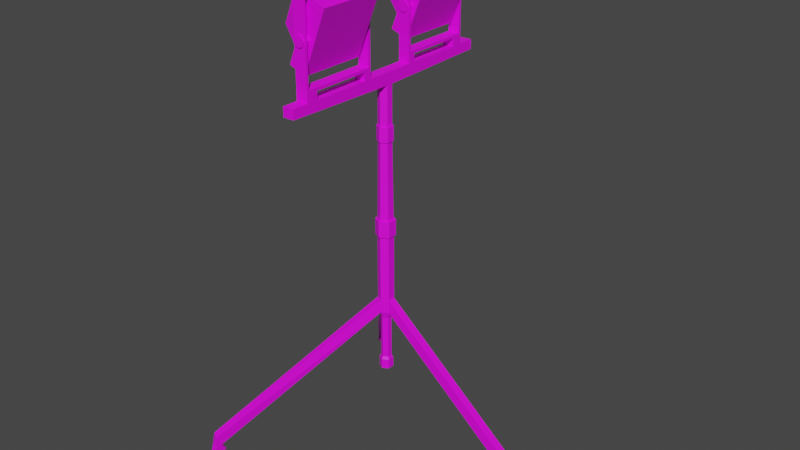 # Source: baustellenlicht_1.blend  (saved by Blender 3.2.14; exported with 4.5.12 LTS)
import bpy
from mathutils import Matrix  # noqa: F401  (used for matrix-valued properties, if any)

bpy.ops.wm.read_factory_settings(use_empty=True)
scene = bpy.context.scene
scene.name = 'Scene'

# ---- collections
col_collection = bpy.data.collections.new('Collection'); scene.collection.children.link(col_collection)

# ---- images (referenced by path relative to the original .blend; pixels are not part of the script)
import os
ASSET_DIR = os.environ.get("B2B_ASSET_DIR", "")  # directory of the original .blend (textures are referenced by path, not embedded)
HERE = os.path.dirname(os.path.abspath(__file__))  # packed textures are extracted next to this script under _unpacked/

def load_image(name, relpath, width, height, colorspace="sRGB"):
    """Load a texture the original file referenced (path relative to the .blend, or extracted next to this script)."""
    p = next((c for c in (os.path.join(HERE, relpath), os.path.join(ASSET_DIR, relpath)) if relpath and os.path.exists(c)), "")
    if p:
        img = bpy.data.images.load(p, check_existing=True)
        img.name = name
    else:  # same state as the original file: an image datablock whose file is absent (Cycles renders it pink)
        img = bpy.data.images.new(name, width, height)
        img.source = "FILE"
        img.filepath = "//" + (relpath or name)
    img.colorspace_settings.name = colorspace
    return img
img_new_color_atlas_psd = load_image('new_color_atlas.psd', 'new_color_atlas.psd', 1024, 1024, 'sRGB')

# ---- materials (node trees are filled in below, after node groups)
mat_material_002 = bpy.data.materials.new('Material.002')
mat_material_002.use_transparent_shadow = False
mat_material_001 = bpy.data.materials.new('Material.001')
mat_material_001.use_transparent_shadow = False
mat_material_003 = bpy.data.materials.new('Material.003')
mat_material_003.use_transparent_shadow = False

# ---- material node trees
mat_material_002.use_nodes = True; mat_material_002.node_tree.nodes.clear()
_N = mat_material_002.node_tree.nodes; _L = mat_material_002.node_tree.links
n0 = _N.new('ShaderNodeBsdfPrincipled'); n0.name = 'Principled BSDF'; n0.location = (10, 300)
n0.distribution = 'GGX'
n0.subsurface_method = 'RANDOM_WALK_SKIN'
n0.inputs[3].default_value = 1.45
n0.inputs[27].default_value = (0.0, 0.0, 0.0, 1.0)
n0.inputs[28].default_value = 1.0
n1 = _N.new('ShaderNodeOutputMaterial'); n1.name = 'Material Output'; n1.location = (300, 300)
n2 = _N.new('ShaderNodeTexImage'); n2.name = 'Image Texture'; n2.location = (-301, 126)
n2.image = img_new_color_atlas_psd
_L.new(n0.outputs[0], n1.inputs[0])
_L.new(n2.outputs[0], n0.inputs[0])
n1.is_active_output = True
mat_material_001.use_nodes = True; mat_material_001.node_tree.nodes.clear()
_N = mat_material_001.node_tree.nodes; _L = mat_material_001.node_tree.links
n0 = _N.new('ShaderNodeOutputMaterial'); n0.name = 'Material Output'; n0.location = (300, 300)
n1 = _N.new('ShaderNodeTexImage'); n1.name = 'Image Texture'; n1.location = (-383, 186)
n1.image = img_new_color_atlas_psd
n2 = _N.new('ShaderNodeBsdfPrincipled'); n2.name = 'Principled BSDF'; n2.location = (10, 300)
n2.distribution = 'GGX'
n2.subsurface_method = 'RANDOM_WALK_SKIN'
n2.inputs[3].default_value = 1.45
n2.inputs[27].default_value = (0.0, 0.0, 0.0, 1.0)
n2.inputs[28].default_value = 1.0
_L.new(n2.outputs[0], n0.inputs[0])
_L.new(n1.outputs[0], n2.inputs[0])
n0.is_active_output = True
mat_material_003.use_nodes = True; mat_material_003.node_tree.nodes.clear()
_N = mat_material_003.node_tree.nodes; _L = mat_material_003.node_tree.links
n0 = _N.new('ShaderNodeBsdfPrincipled'); n0.name = 'Principled BSDF'; n0.location = (10, 300)
n0.distribution = 'GGX'
n0.subsurface_method = 'RANDOM_WALK_SKIN'
n0.inputs[3].default_value = 1.45
n0.inputs[27].default_value = (0.0, 0.0, 0.0, 1.0)
n0.inputs[28].default_value = 1.0
n1 = _N.new('ShaderNodeOutputMaterial'); n1.name = 'Material Output'; n1.location = (300, 300)
n2 = _N.new('ShaderNodeTexImage'); n2.name = 'Image Texture'; n2.location = (-328, 113)
n2.image = img_new_color_atlas_psd
_L.new(n0.outputs[0], n1.inputs[0])
_L.new(n2.outputs[0], n0.inputs[0])
n1.is_active_output = True

# ---- world
world_world = bpy.data.worlds.new('World'); scene.world = world_world
world_world.use_nodes = True; world_world.node_tree.nodes.clear()
_N = world_world.node_tree.nodes; _L = world_world.node_tree.links
n0 = _N.new('ShaderNodeOutputWorld'); n0.name = 'World Output'; n0.location = (300, 300)
n1 = _N.new('ShaderNodeBackground'); n1.name = 'Background'; n1.location = (10, 300)
n1.inputs[0].default_value = (0.05088, 0.05088, 0.05088, 1.0)
_L.new(n1.outputs[0], n0.inputs[0])
n0.is_active_output = True
world_world.color = (0.05088, 0.05088, 0.05088)
world_world.use_sun_shadow = False
world_world.sun_shadow_jitter_overblur = 0.0

# ---- meshes
me_cylinder = bpy.data.meshes.new('Cylinder')
me_cylinder.from_pydata([(0.0, 0.2, -1.5), (0.0, 0.2, 1.5), (0.1732, 0.1, -1.5), (0.1732, 0.1, 1.5), (0.1732, -0.1, -1.5), (0.1732, -0.1, 1.5), (-1.748e-08, -0.2, -1.5), (-1.748e-08, -0.2, 1.5), (-0.1732, -0.1, -1.5), (-0.1732, -0.1, 1.5), (-0.1732, 0.1, -1.5), (-0.1732, 0.1, 1.5), (4.138, 0.1, -28.12), (3.918, 0.1, -29.72), (3.918, -0.1, -29.72), (4.138, -0.1, -28.12), (4.167, 0.1086, -32.22), (3.877, 0.09105, -32.31), (3.89, -0.1086, -32.31), (4.179, -0.09105, -32.22), (-2.682, 3.071, -30.32), (-2.84, 3.199, -28.36), (-2.822, 2.971, -30.69), (-2.98, 3.099, -28.73), (-2.669, 3.019, -32.67), (-2.852, 3.258, -32.65), (-2.81, 2.912, -32.68), (-2.993, 3.151, -32.66), (-2.505, -3.432, -30.87), (-2.523, -3.576, -28.4), (-2.665, -3.345, -30.58), (-2.684, -3.489, -28.1), (-2.496, -3.306, -32.61), (-2.507, -3.622, -32.53), (-2.681, -3.299, -32.51), (-2.692, -3.615, -32.42), (-3.359e-09, 0.1324, -3.11), (0.1146, 0.06619, -3.11), (0.1146, -0.06619, -3.11), (-1.493e-08, -0.1324, -3.11), (-0.1146, -0.06619, -3.11), (-0.1146, 0.06619, -3.11), (-3.359e-09, 0.1324, -13.09), (0.1146, 0.06619, -13.09), (0.1146, -0.06619, -13.09), (-1.493e-08, -0.1324, -13.09), (-0.1146, -0.06619, -13.09), (-0.1146, 0.06619, -13.09), (-4.391e-09, 0.1731, -13.72), (0.1499, 0.08653, -13.72), (0.1499, -0.08653, -13.72), (-1.952e-08, -0.1731, -13.72), (-0.1499, -0.08653, -13.72), (-0.1499, 0.08653, -13.72), (-4.391e-09, 0.1731, -15.94), (0.1499, 0.08653, -15.94), (0.1499, -0.08653, -15.94), (-1.952e-08, -0.1731, -15.94), (-0.1499, -0.08653, -15.94), (-0.1499, 0.08653, -15.94), (0.0, 0.2, 16.76), (0.1732, 0.1, 16.76), (0.1732, -0.1, 16.76), (-1.748e-08, -0.2, 16.76), (-0.1732, -0.1, 16.76), (-0.1732, 0.1, 16.76), (8.575e-10, 0.2477, 16.76), (0.2145, 0.1238, 16.76), (0.2145, -0.1238, 16.76), (-2.08e-08, -0.2477, 16.76), (-0.2145, -0.1238, 16.76), (-0.2145, 0.1238, 16.76), (8.575e-10, 0.2477, 20.39), (0.2145, 0.1238, 20.39), (0.2145, -0.1238, 20.39), (-2.08e-08, -0.2477, 20.39), (-0.2145, -0.1238, 20.39), (-0.2145, 0.1238, 20.39), (6.684e-10, 0.1931, 20.39), (0.1672, 0.09654, 20.39), (0.1672, -0.09654, 20.39), (-1.621e-08, -0.1931, 20.39), (-0.1672, -0.09654, 20.39), (-0.1672, 0.09654, 20.39), (1.105e-09, 0.1655, 37.92), (0.1434, 0.08277, 37.92), (0.1434, -0.08277, 37.92), (-1.337e-08, -0.1655, 37.92), (-0.1434, -0.08277, 37.92), (-0.1434, 0.08277, 37.92), (2.387e-09, 0.1992, 37.92), (0.1725, 0.09962, 37.92), (0.1725, -0.09962, 37.92), (-1.503e-08, -0.1992, 37.92), (-0.1725, -0.09962, 37.92), (-0.1725, 0.09962, 37.92), (2.387e-09, 0.1992, 41.22), (0.1725, 0.09962, 41.22), (0.1725, -0.09962, 41.22), (-1.503e-08, -0.1992, 41.22), (-0.1725, -0.09962, 41.22), (-0.1725, 0.09962, 41.22), (8.149e-10, 0.1665, 41.22), (0.1442, 0.08327, 41.22), (0.1442, -0.08327, 41.22), (-1.374e-08, -0.1665, 41.22), (-0.1442, -0.08327, 41.22), (-0.1442, 0.08327, 41.22), (8.149e-10, 0.1665, 49.94), (0.1442, 0.08327, 49.94), (0.1442, -0.08327, 49.94), (-1.374e-08, -0.1665, 49.94), (-0.1442, -0.08327, 49.94), (-0.1442, 0.08327, 49.94), (0.0002783, 2.998, 50.53), (0.1445, 2.993, 50.53), (0.1445, -2.995, 50.53), (0.0002783, -3.0, 50.53), (-0.144, -2.995, 50.53), (-0.144, 2.993, 50.53), (0.0002783, 2.998, 52.59), (0.1445, 2.993, 52.59), (0.1445, -2.995, 52.59), (0.0002783, -3.0, 52.59), (-0.144, -2.995, 52.59), (-0.144, 2.993, 52.59), (0.1445, 2.556, 52.59), (-0.144, 2.544, 52.59), (-0.144, 2.27, 52.59), (0.1445, 2.28, 52.59), (-0.144, -2.288, 52.59), (-0.144, -2.597, 52.59), (0.1445, -2.584, 52.59), (0.1445, -2.288, 52.59), (0.1445, 0.8547, 52.59), (-0.144, 0.8547, 52.59), (0.1445, 0.6653, 52.59), (-0.144, 0.6708, 52.59), (0.1445, -0.8161, 52.59), (-0.144, -0.8161, 52.59), (0.1445, -0.6275, 52.59), (-0.144, -0.6183, 52.59), (0.1445, 2.28, 54.33), (0.1445, 2.556, 54.33), (-0.144, 2.544, 54.33), (-0.144, 2.27, 54.33), (-0.144, -2.288, 54.33), (-0.144, -2.597, 54.33), (0.1445, -2.584, 54.33), (0.1445, -2.288, 54.33), (0.1445, 0.6653, 54.33), (0.1445, 0.8547, 54.33), (-0.144, 0.8547, 54.33), (-0.144, 0.6708, 54.33), (-0.144, -0.6183, 54.33), (-0.144, -0.8161, 54.33), (0.1445, -0.8161, 54.33), (0.1445, -0.6275, 54.33), (0.1445, 2.496, 54.99), (0.1445, 2.556, 54.99), (-0.144, 2.544, 54.99), (-0.144, 2.481, 54.99), (-0.144, -2.525, 54.99), (-0.144, -2.592, 54.99), (0.1445, -2.583, 54.99), (0.1445, -2.525, 54.99), (0.1445, 0.6653, 54.99), (0.1445, 0.7261, 54.99), (-0.144, 0.7261, 54.99), (-0.144, 0.6708, 54.99), (-0.144, -0.6183, 54.99), (-0.144, -0.6908, 54.99), (0.1445, -0.6908, 54.99), (0.1445, -0.6275, 54.99), (0.1445, 2.496, 74.11), (0.1445, 2.556, 74.11), (-0.144, 2.544, 74.11), (-0.144, 2.481, 74.11), (-0.144, -2.525, 74.11), (-0.144, -2.592, 74.11), (0.1445, -2.583, 74.11), (0.1445, -2.525, 74.11), (0.1445, 0.6653, 74.11), (0.1445, 0.7261, 74.11), (-0.144, 0.7261, 74.11), (-0.144, 0.6708, 74.11), (-0.144, -0.6183, 74.11), (-0.144, -0.6908, 74.11), (0.1445, -0.6908, 74.11), (0.1445, -0.6275, 74.11), (0.1445, 2.497, 74.37), (0.1445, 2.558, 75.1), (-0.144, 2.549, 75.03), (-0.144, 2.487, 74.28), (-0.144, -2.523, 74.22), (-0.144, -2.596, 75.13), (0.1445, -2.59, 75.07), (0.1445, -2.523, 74.22), (0.1445, 0.6643, 75.09), (0.1445, 0.7234, 74.32), (-0.144, 0.7234, 74.32), (-0.144, 0.668, 75.04), (-0.144, -0.6192, 75.1), (-0.144, -0.6897, 74.27), (0.1445, -0.6897, 74.27), (0.1445, -0.6251, 75.0)], [], [(0, 1, 3, 2), (3, 5, 15, 12), (4, 5, 7, 6), (9, 8, 30, 31), (1, 11, 65, 60), (8, 9, 11, 10), (1, 0, 20, 21), (2, 4, 38, 37), (12, 15, 19, 16), (2, 3, 12, 13), (5, 4, 14, 15), (4, 2, 13, 14), (17, 16, 19, 18), (13, 12, 16, 17), (15, 14, 18, 19), (14, 13, 17, 18), (20, 22, 26, 24), (0, 10, 22, 20), (11, 1, 21, 23), (10, 11, 23, 22), (26, 27, 25, 24), (21, 20, 24, 25), (23, 21, 25, 27), (22, 23, 27, 26), (29, 31, 35, 33), (8, 6, 28, 30), (7, 9, 31, 29), (6, 7, 29, 28), (32, 33, 35, 34), (28, 29, 33, 32), (31, 30, 34, 35), (30, 28, 32, 34), (40, 41, 47, 46), (8, 10, 41, 40), (0, 2, 37, 36), (4, 6, 39, 38), (10, 0, 36, 41), (6, 8, 40, 39), (47, 42, 48, 53), (38, 39, 45, 44), (36, 37, 43, 42), (41, 36, 42, 47), (39, 40, 46, 45), (37, 38, 44, 43), (52, 53, 59, 58), (45, 46, 52, 51), (43, 44, 50, 49), (46, 47, 53, 52), (44, 45, 51, 50), (42, 43, 49, 48), (54, 55, 56, 57, 58, 59), (50, 51, 57, 56), (48, 49, 55, 54), (53, 48, 54, 59), (51, 52, 58, 57), (49, 50, 56, 55), (65, 64, 70, 71), (9, 7, 63, 64), (5, 3, 61, 62), (11, 9, 64, 65), (3, 1, 60, 61), (7, 5, 62, 63), (66, 71, 77, 72), (63, 62, 68, 69), (61, 60, 66, 67), (60, 65, 71, 66), (64, 63, 69, 70), (62, 61, 67, 68), (77, 76, 82, 83), (70, 69, 75, 76), (68, 67, 73, 74), (71, 70, 76, 77), (69, 68, 74, 75), (67, 66, 72, 73), (78, 83, 89, 84), (75, 74, 80, 81), (73, 72, 78, 79), (72, 77, 83, 78), (76, 75, 81, 82), (74, 73, 79, 80), (89, 88, 94, 95), (82, 81, 87, 88), (80, 79, 85, 86), (83, 82, 88, 89), (81, 80, 86, 87), (79, 78, 84, 85), (90, 95, 101, 96), (87, 86, 92, 93), (85, 84, 90, 91), (84, 89, 95, 90), (88, 87, 93, 94), (86, 85, 91, 92), (101, 100, 106, 107), (94, 93, 99, 100), (92, 91, 97, 98), (95, 94, 100, 101), (93, 92, 98, 99), (91, 90, 96, 97), (102, 107, 113, 108), (99, 98, 104, 105), (97, 96, 102, 103), (96, 101, 107, 102), (100, 99, 105, 106), (98, 97, 103, 104), (109, 108, 114, 115), (106, 105, 111, 112), (104, 103, 109, 110), (107, 106, 112, 113), (105, 104, 110, 111), (103, 102, 108, 109), (117, 116, 122, 123), (108, 113, 119, 114), (112, 111, 117, 118), (110, 109, 115, 116), (113, 112, 118, 119), (111, 110, 116, 117), (121, 120, 125, 127, 126), (115, 114, 120, 121), (114, 119, 125, 120), (118, 117, 123, 124), (116, 115, 121, 126, 129, 134, 136, 140, 138, 133, 132, 122), (119, 118, 124, 131, 130, 139, 141, 137, 135, 128, 127, 125), (126, 127, 144, 143), (129, 128, 135, 134), (132, 133, 149, 148), (132, 131, 124, 123, 122), (135, 137, 153, 152), (136, 137, 141, 140), (138, 139, 130, 133), (140, 141, 154, 157), (142, 151, 167, 158), (152, 153, 169, 168), (152, 145, 161, 168), (144, 145, 161, 160), (137, 136, 150, 153), (131, 132, 148, 147), (127, 128, 145, 144), (133, 130, 146, 149), (141, 139, 155, 154), (136, 134, 151, 150), (128, 129, 142, 145), (139, 138, 156, 155), (138, 140, 157, 156), (134, 135, 152, 151), (130, 131, 147, 146), (129, 126, 143, 142), (143, 144, 160, 159), (150, 151, 167, 166), (160, 161, 177, 176), (167, 168, 184, 183), (159, 160, 176, 175), (166, 167, 183, 182), (158, 167, 168, 161), (172, 165, 162, 171), (153, 150, 166, 169), (146, 147, 163, 162), (146, 155, 171, 162), (154, 155, 171, 170), (148, 149, 165, 164), (156, 149, 165, 172), (147, 148, 164, 163), (156, 157, 173, 172), (142, 143, 159, 158), (157, 154, 170, 173), (177, 174, 190, 193), (184, 185, 201, 200), (176, 177, 193, 192), (183, 184, 200, 199), (168, 169, 185, 184), (161, 158, 174, 177), (169, 166, 182, 185), (162, 163, 179, 178), (170, 171, 187, 186), (164, 165, 181, 180), (171, 172, 188, 187), (163, 164, 180, 179), (172, 173, 189, 188), (165, 162, 178, 181), (158, 159, 175, 174), (173, 170, 186, 189), (191, 192, 193, 190), (197, 194, 195, 196), (199, 200, 201, 198), (205, 202, 203, 204), (185, 182, 198, 201), (178, 179, 195, 194), (186, 187, 203, 202), (180, 181, 197, 196), (187, 188, 204, 203), (179, 180, 196, 195), (188, 189, 205, 204), (181, 178, 194, 197), (174, 175, 191, 190), (189, 186, 202, 205), (182, 183, 199, 198), (175, 176, 192, 191), (196, 197, 204, 205), (194, 203, 204, 197), (203, 194, 195, 202), (196, 205, 202, 195), (191, 198, 199, 190), (193, 192, 201, 200), (193, 200, 199, 190), (198, 191, 192, 201)])
_uv = me_cylinder.uv_layers.new(name='UVMap')
_uv.uv.foreach_set('vector', [0.6137, 0.0646, 0.6137, 0.113, 0.5976, 0.113, 0.5976, 0.0646, 0.5562, 0.4275, 0.5562, 0.4043, 0.5562, 0.4043, 0.5562, 0.4275, 0.5815, 0.0646, 0.5815, 0.113, 0.5653, 0.113, 0.5653, 0.0646, 0.5442, 0.4884, 0.5442, 0.4401, 0.5442, 0.4401, 0.5442, 0.4884, 0.5361, 0.4391, 0.516, 0.4275, 0.516, 0.4275, 0.5361, 0.4391, 0.5492, 0.0646, 0.5492, 0.113, 0.5331, 0.113, 0.5331, 0.0646, 0.6087, 0.4884, 0.6087, 0.4401, 0.6087, 0.4401, 0.6087, 0.4884, 0.6096, 0.05202, 0.6096, 0.0288, 0.6096, 0.0288, 0.6096, 0.05202, 0.5613, 0.05202, 0.5613, 0.0288, 0.5613, 0.0288, 0.5613, 0.05202, 0.5925, 0.4401, 0.5925, 0.4884, 0.5925, 0.4884, 0.5925, 0.4401, 0.5764, 0.4884, 0.5764, 0.4401, 0.5764, 0.4401, 0.5764, 0.4884, 0.6046, 0.4043, 0.6046, 0.4275, 0.6046, 0.4275, 0.6046, 0.4043, 0.5976, 0.0646, 0.5976, 0.113, 0.5815, 0.113, 0.5815, 0.0646, 0.5976, 0.0646, 0.5976, 0.113, 0.5976, 0.113, 0.5976, 0.0646, 0.5815, 0.113, 0.5815, 0.0646, 0.5815, 0.0646, 0.5815, 0.113, 0.6096, 0.0288, 0.6096, 0.05202, 0.6096, 0.05202, 0.6096, 0.0288, 0.5895, 0.06363, 0.5694, 0.05202, 0.5694, 0.05202, 0.5895, 0.06363, 0.5845, 0.4391, 0.5644, 0.4275, 0.5644, 0.4275, 0.5845, 0.4391, 0.516, 0.4275, 0.5361, 0.4391, 0.5361, 0.4391, 0.516, 0.4275, 0.528, 0.4401, 0.528, 0.4884, 0.528, 0.4884, 0.528, 0.4401, 0.5331, 0.0646, 0.5331, 0.113, 0.517, 0.113, 0.517, 0.0646, 0.6137, 0.113, 0.6137, 0.0646, 0.6137, 0.0646, 0.6137, 0.113, 0.521, 0.05202, 0.5411, 0.06363, 0.5411, 0.06363, 0.521, 0.05202, 0.5331, 0.0646, 0.5331, 0.113, 0.5331, 0.113, 0.5331, 0.0646, 0.5411, 0.01719, 0.521, 0.0288, 0.521, 0.0288, 0.5411, 0.01719, 0.5644, 0.4043, 0.5845, 0.3926, 0.5845, 0.3926, 0.5644, 0.4043, 0.5361, 0.3926, 0.516, 0.4043, 0.516, 0.4043, 0.5361, 0.3926, 0.5603, 0.4401, 0.5603, 0.4884, 0.5603, 0.4884, 0.5603, 0.4401, 0.5653, 0.0646, 0.5653, 0.113, 0.5492, 0.113, 0.5492, 0.0646, 0.5653, 0.0646, 0.5653, 0.113, 0.5653, 0.113, 0.5653, 0.0646, 0.5492, 0.113, 0.5492, 0.0646, 0.5492, 0.0646, 0.5492, 0.113, 0.5694, 0.0288, 0.5895, 0.01719, 0.5895, 0.01719, 0.5694, 0.0288, 0.5442, 0.4401, 0.528, 0.4401, 0.528, 0.4401, 0.5442, 0.4401, 0.5492, 0.0646, 0.5331, 0.0646, 0.5331, 0.0646, 0.5492, 0.0646, 0.6137, 0.0646, 0.5976, 0.0646, 0.5976, 0.0646, 0.6137, 0.0646, 0.5815, 0.0646, 0.5653, 0.0646, 0.5653, 0.0646, 0.5815, 0.0646, 0.5694, 0.05202, 0.5895, 0.06363, 0.5895, 0.06363, 0.5694, 0.05202, 0.5895, 0.01719, 0.5694, 0.0288, 0.5694, 0.0288, 0.5895, 0.01719, 0.5694, 0.05202, 0.5895, 0.06363, 0.5895, 0.06363, 0.5694, 0.05202, 0.5764, 0.4401, 0.5603, 0.4401, 0.5603, 0.4401, 0.5764, 0.4401, 0.6087, 0.4401, 0.5925, 0.4401, 0.5925, 0.4401, 0.6087, 0.4401, 0.5644, 0.4275, 0.5845, 0.4391, 0.5845, 0.4391, 0.5644, 0.4275, 0.5845, 0.3926, 0.5644, 0.4043, 0.5644, 0.4043, 0.5845, 0.3926, 0.6046, 0.4275, 0.6046, 0.4043, 0.6046, 0.4043, 0.6046, 0.4275, 0.5492, 0.0646, 0.5331, 0.0646, 0.5331, 0.0646, 0.5492, 0.0646, 0.5895, 0.01719, 0.5694, 0.0288, 0.5694, 0.0288, 0.5895, 0.01719, 0.6096, 0.05202, 0.6096, 0.0288, 0.6096, 0.0288, 0.6096, 0.05202, 0.5492, 0.0646, 0.5331, 0.0646, 0.5331, 0.0646, 0.5492, 0.0646, 0.5815, 0.0646, 0.5653, 0.0646, 0.5653, 0.0646, 0.5815, 0.0646, 0.6137, 0.0646, 0.5976, 0.0646, 0.5976, 0.0646, 0.6137, 0.0646, 0.5845, 0.4391, 0.6046, 0.4275, 0.6046, 0.4043, 0.5845, 0.3926, 0.5644, 0.4043, 0.5644, 0.4275, 0.5815, 0.0646, 0.5653, 0.0646, 0.5653, 0.0646, 0.5815, 0.0646, 0.6137, 0.0646, 0.5976, 0.0646, 0.5976, 0.0646, 0.6137, 0.0646, 0.5694, 0.05202, 0.5895, 0.06363, 0.5895, 0.06363, 0.5694, 0.05202, 0.5895, 0.01719, 0.5694, 0.0288, 0.5694, 0.0288, 0.5895, 0.01719, 0.6096, 0.05202, 0.6096, 0.0288, 0.6096, 0.0288, 0.6096, 0.05202, 0.5331, 0.113, 0.5492, 0.113, 0.5492, 0.113, 0.5331, 0.113, 0.516, 0.4043, 0.5361, 0.3926, 0.5361, 0.3926, 0.516, 0.4043, 0.5562, 0.4043, 0.5562, 0.4275, 0.5562, 0.4275, 0.5562, 0.4043, 0.528, 0.4884, 0.5442, 0.4884, 0.5442, 0.4884, 0.528, 0.4884, 0.5925, 0.4884, 0.6087, 0.4884, 0.6087, 0.4884, 0.5925, 0.4884, 0.5603, 0.4884, 0.5764, 0.4884, 0.5764, 0.4884, 0.5603, 0.4884, 0.5411, 0.06363, 0.521, 0.05202, 0.521, 0.05202, 0.5411, 0.06363, 0.5653, 0.113, 0.5815, 0.113, 0.5815, 0.113, 0.5653, 0.113, 0.5976, 0.113, 0.6137, 0.113, 0.6137, 0.113, 0.5976, 0.113, 0.5411, 0.06363, 0.521, 0.05202, 0.521, 0.05202, 0.5411, 0.06363, 0.521, 0.0288, 0.5411, 0.01719, 0.5411, 0.01719, 0.521, 0.0288, 0.5613, 0.0288, 0.5613, 0.05202, 0.5613, 0.05202, 0.5613, 0.0288, 0.5331, 0.113, 0.5492, 0.113, 0.5492, 0.113, 0.5331, 0.113, 0.521, 0.0288, 0.5411, 0.01719, 0.5411, 0.01719, 0.521, 0.0288, 0.5613, 0.0288, 0.5613, 0.05202, 0.5613, 0.05202, 0.5613, 0.0288, 0.5331, 0.113, 0.5492, 0.113, 0.5492, 0.113, 0.5331, 0.113, 0.5653, 0.113, 0.5815, 0.113, 0.5815, 0.113, 0.5653, 0.113, 0.5976, 0.113, 0.6137, 0.113, 0.6137, 0.113, 0.5976, 0.113, 0.5361, 0.4391, 0.516, 0.4275, 0.516, 0.4275, 0.5361, 0.4391, 0.5653, 0.113, 0.5815, 0.113, 0.5815, 0.113, 0.5653, 0.113, 0.5976, 0.113, 0.6137, 0.113, 0.6137, 0.113, 0.5976, 0.113, 0.5411, 0.06363, 0.521, 0.05202, 0.521, 0.05202, 0.5411, 0.06363, 0.521, 0.0288, 0.5411, 0.01719, 0.5411, 0.01719, 0.521, 0.0288, 0.5613, 0.0288, 0.5613, 0.05202, 0.5613, 0.05202, 0.5613, 0.0288, 0.5331, 0.113, 0.5492, 0.113, 0.5492, 0.113, 0.5331, 0.113, 0.516, 0.4043, 0.5361, 0.3926, 0.5361, 0.3926, 0.516, 0.4043, 0.5562, 0.4043, 0.5562, 0.4275, 0.5562, 0.4275, 0.5562, 0.4043, 0.528, 0.4884, 0.5442, 0.4884, 0.5442, 0.4884, 0.528, 0.4884, 0.5603, 0.4884, 0.5764, 0.4884, 0.5764, 0.4884, 0.5603, 0.4884, 0.5925, 0.4884, 0.6087, 0.4884, 0.6087, 0.4884, 0.5925, 0.4884, 0.5411, 0.06363, 0.521, 0.05202, 0.521, 0.05202, 0.5411, 0.06363, 0.5653, 0.113, 0.5815, 0.113, 0.5815, 0.113, 0.5653, 0.113, 0.5976, 0.113, 0.6137, 0.113, 0.6137, 0.113, 0.5976, 0.113, 0.5411, 0.06363, 0.521, 0.05202, 0.521, 0.05202, 0.5411, 0.06363, 0.521, 0.0288, 0.5411, 0.01719, 0.5411, 0.01719, 0.521, 0.0288, 0.5613, 0.0288, 0.5613, 0.05202, 0.5613, 0.05202, 0.5613, 0.0288, 0.5331, 0.113, 0.5492, 0.113, 0.5492, 0.113, 0.5331, 0.113, 0.521, 0.0288, 0.5411, 0.01719, 0.5411, 0.01719, 0.521, 0.0288, 0.5613, 0.0288, 0.5613, 0.05202, 0.5613, 0.05202, 0.5613, 0.0288, 0.5331, 0.113, 0.5492, 0.113, 0.5492, 0.113, 0.5331, 0.113, 0.5653, 0.113, 0.5815, 0.113, 0.5815, 0.113, 0.5653, 0.113, 0.5976, 0.113, 0.6137, 0.113, 0.6137, 0.113, 0.5976, 0.113, 0.5361, 0.4391, 0.516, 0.4275, 0.516, 0.4275, 0.5361, 0.4391, 0.5653, 0.113, 0.5815, 0.113, 0.5815, 0.113, 0.5653, 0.113, 0.5976, 0.113, 0.6137, 0.113, 0.6137, 0.113, 0.5976, 0.113, 0.5411, 0.06363, 0.521, 0.05202, 0.521, 0.05202, 0.5411, 0.06363, 0.521, 0.0288, 0.5411, 0.01719, 0.5411, 0.01719, 0.521, 0.0288, 0.5613, 0.0288, 0.5613, 0.05202, 0.5613, 0.05202, 0.5613, 0.0288, 0.5976, 0.118, 0.6137, 0.118, 0.6137, 0.118, 0.5976, 0.118, 0.516, 0.4043, 0.5361, 0.3926, 0.5361, 0.3926, 0.516, 0.4043, 0.5562, 0.4043, 0.5562, 0.4275, 0.5562, 0.4275, 0.5562, 0.4043, 0.528, 0.4884, 0.5442, 0.4884, 0.5442, 0.4884, 0.528, 0.4884, 0.5603, 0.4884, 0.5764, 0.4884, 0.5764, 0.4884, 0.5603, 0.4884, 0.5925, 0.4884, 0.6087, 0.4884, 0.6087, 0.4884, 0.5925, 0.4884, 0.5603, 0.4884, 0.5764, 0.4884, 0.5764, 0.4884, 0.5603, 0.4884, 0.5411, 0.06867, 0.521, 0.05706, 0.521, 0.05706, 0.5411, 0.06867, 0.521, 0.03384, 0.5411, 0.02223, 0.5411, 0.02223, 0.521, 0.03384, 0.5613, 0.0288, 0.5613, 0.05202, 0.5613, 0.05202, 0.5613, 0.0288, 0.5331, 0.113, 0.5492, 0.113, 0.5492, 0.113, 0.5331, 0.113, 0.5653, 0.118, 0.5815, 0.118, 0.5815, 0.118, 0.5653, 0.118, 0.5562, 0.4275, 0.5361, 0.4391, 0.516, 0.4275, 0.516, 0.4244, 0.5562, 0.4246, 0.5925, 0.4884, 0.6087, 0.4884, 0.6087, 0.4884, 0.5925, 0.4884, 0.5361, 0.4391, 0.516, 0.4275, 0.516, 0.4275, 0.5361, 0.4391, 0.516, 0.4043, 0.5361, 0.3926, 0.5361, 0.3926, 0.516, 0.4043, 0.5562, 0.4043, 0.5562, 0.4275, 0.5562, 0.4275, 0.5562, 0.4246, 0.5562, 0.4238, 0.5562, 0.4222, 0.5562, 0.4215, 0.5562, 0.4105, 0.5562, 0.4096, 0.5562, 0.4085, 0.5562, 0.4076, 0.5562, 0.4043, 0.528, 0.4884, 0.5442, 0.4884, 0.5442, 0.4884, 0.5419, 0.4884, 0.5412, 0.4884, 0.5405, 0.4884, 0.5398, 0.4884, 0.5322, 0.4884, 0.5317, 0.4884, 0.5307, 0.4884, 0.5302, 0.4884, 0.528, 0.4884, 0.5613, 0.04914, 0.521, 0.04896, 0.521, 0.04896, 0.5613, 0.04914, 0.5562, 0.4238, 0.516, 0.4237, 0.516, 0.4222, 0.5562, 0.4222, 0.5613, 0.03212, 0.5613, 0.03305, 0.5613, 0.03305, 0.5613, 0.03212, 0.5562, 0.4076, 0.516, 0.4075, 0.516, 0.4043, 0.5361, 0.3926, 0.5562, 0.4043, 0.5367, 0.113, 0.5372, 0.113, 0.5372, 0.113, 0.5367, 0.113, 0.5562, 0.4215, 0.516, 0.4215, 0.516, 0.4106, 0.5562, 0.4105, 0.5562, 0.4096, 0.516, 0.4096, 0.516, 0.4085, 0.5562, 0.4085, 0.5613, 0.03507, 0.521, 0.03512, 0.521, 0.03512, 0.5613, 0.03507, 0.5119, 0.3917, 0.5119, 0.3917, 0.5119, 0.3917, 0.5119, 0.3917, 0.5317, 0.4884, 0.5322, 0.4884, 0.5322, 0.4884, 0.5317, 0.4884, 0.5119, 0.3917, 0.5119, 0.3917, 0.5119, 0.3917, 0.5119, 0.3917, 0.5302, 0.4884, 0.5307, 0.4884, 0.5307, 0.4884, 0.5302, 0.4884, 0.521, 0.04606, 0.5613, 0.04604, 0.5613, 0.04604, 0.521, 0.04606, 0.521, 0.03208, 0.5613, 0.03212, 0.5613, 0.03212, 0.521, 0.03208, 0.5352, 0.113, 0.5357, 0.113, 0.5357, 0.113, 0.5352, 0.113, 0.5613, 0.03305, 0.521, 0.03305, 0.521, 0.03305, 0.5613, 0.03305, 0.5448, 0.113, 0.5455, 0.113, 0.5455, 0.113, 0.5448, 0.113, 0.5613, 0.04604, 0.5613, 0.04679, 0.5613, 0.04679, 0.5613, 0.04604, 0.521, 0.04825, 0.5613, 0.04835, 0.5613, 0.04835, 0.521, 0.04825, 0.521, 0.03414, 0.5613, 0.03414, 0.5613, 0.03414, 0.521, 0.03414, 0.5613, 0.03414, 0.5613, 0.03507, 0.5613, 0.03507, 0.5613, 0.03414, 0.5613, 0.04679, 0.521, 0.04679, 0.521, 0.04679, 0.5613, 0.04679, 0.5463, 0.113, 0.5469, 0.113, 0.5469, 0.113, 0.5463, 0.113, 0.5613, 0.04835, 0.5613, 0.04914, 0.5613, 0.04914, 0.5613, 0.04835, 0.5562, 0.4246, 0.516, 0.4244, 0.516, 0.4244, 0.5562, 0.4246, 0.5562, 0.4215, 0.5562, 0.4222, 0.5562, 0.4222, 0.5562, 0.4215, 0.5302, 0.4884, 0.5307, 0.4884, 0.5307, 0.4884, 0.5302, 0.4884, 0.5562, 0.4222, 0.516, 0.4222, 0.516, 0.4222, 0.5562, 0.4222, 0.5562, 0.4246, 0.516, 0.4244, 0.516, 0.4244, 0.5562, 0.4246, 0.5562, 0.4215, 0.5562, 0.4222, 0.5562, 0.4222, 0.5562, 0.4215, 0.5562, 0.4238, 0.5562, 0.4222, 0.516, 0.4222, 0.516, 0.4237, 0.5562, 0.4096, 0.5562, 0.4085, 0.516, 0.4085, 0.516, 0.4096, 0.516, 0.4215, 0.5562, 0.4215, 0.5562, 0.4215, 0.516, 0.4215, 0.5412, 0.4884, 0.5419, 0.4884, 0.5419, 0.4884, 0.5412, 0.4884, 0.5119, 0.3917, 0.5119, 0.3917, 0.5119, 0.3917, 0.5119, 0.3917, 0.5398, 0.4884, 0.5405, 0.4884, 0.5405, 0.4884, 0.5398, 0.4884, 0.5562, 0.4076, 0.5562, 0.4085, 0.5562, 0.4085, 0.5562, 0.4076, 0.5119, 0.3917, 0.5119, 0.3917, 0.5119, 0.3917, 0.5119, 0.3917, 0.516, 0.4075, 0.5562, 0.4076, 0.5562, 0.4076, 0.516, 0.4075, 0.5562, 0.4096, 0.5562, 0.4105, 0.5562, 0.4105, 0.5562, 0.4096, 0.5562, 0.4238, 0.5562, 0.4246, 0.5562, 0.4246, 0.5562, 0.4238, 0.5562, 0.4105, 0.516, 0.4106, 0.516, 0.4106, 0.5562, 0.4105, 0.516, 0.4237, 0.5562, 0.4238, 0.5562, 0.4238, 0.516, 0.4237, 0.5317, 0.4884, 0.5322, 0.4884, 0.5322, 0.4884, 0.5317, 0.4884, 0.5302, 0.4884, 0.5307, 0.4884, 0.5307, 0.4884, 0.5302, 0.4884, 0.5562, 0.4222, 0.516, 0.4222, 0.516, 0.4222, 0.5562, 0.4222, 0.5317, 0.4884, 0.5322, 0.4884, 0.5322, 0.4884, 0.5317, 0.4884, 0.516, 0.4237, 0.5562, 0.4238, 0.5562, 0.4238, 0.516, 0.4237, 0.516, 0.4215, 0.5562, 0.4215, 0.5562, 0.4215, 0.516, 0.4215, 0.5412, 0.4884, 0.5419, 0.4884, 0.5419, 0.4884, 0.5412, 0.4884, 0.5398, 0.4884, 0.5405, 0.4884, 0.5405, 0.4884, 0.5398, 0.4884, 0.5562, 0.4076, 0.5562, 0.4085, 0.5562, 0.4085, 0.5562, 0.4076, 0.516, 0.4096, 0.5562, 0.4096, 0.5562, 0.4096, 0.516, 0.4096, 0.516, 0.4075, 0.5562, 0.4076, 0.5562, 0.4076, 0.516, 0.4075, 0.5562, 0.4096, 0.5562, 0.4105, 0.5562, 0.4105, 0.5562, 0.4096, 0.5562, 0.4085, 0.516, 0.4085, 0.516, 0.4085, 0.5562, 0.4085, 0.5562, 0.4238, 0.5562, 0.4246, 0.5562, 0.4246, 0.5562, 0.4238, 0.5562, 0.4105, 0.516, 0.4106, 0.516, 0.4106, 0.5562, 0.4105, 0.5562, 0.4246, 0.516, 0.4244, 0.516, 0.4237, 0.5562, 0.4238, 0.5562, 0.4085, 0.516, 0.4085, 0.516, 0.4075, 0.5562, 0.4076, 0.5562, 0.4222, 0.516, 0.4222, 0.516, 0.4215, 0.5562, 0.4215, 0.5562, 0.4105, 0.516, 0.4106, 0.516, 0.4096, 0.5562, 0.4096, 0.516, 0.4215, 0.5562, 0.4215, 0.5562, 0.4215, 0.516, 0.4215, 0.5412, 0.4884, 0.5419, 0.4884, 0.5419, 0.4884, 0.5412, 0.4884, 0.5398, 0.4884, 0.5405, 0.4884, 0.5405, 0.4884, 0.5398, 0.4884, 0.5562, 0.4076, 0.5562, 0.4085, 0.5562, 0.4085, 0.5562, 0.4076, 0.516, 0.4096, 0.5562, 0.4096, 0.5562, 0.4096, 0.516, 0.4096, 0.516, 0.4075, 0.5562, 0.4076, 0.5562, 0.4076, 0.516, 0.4075, 0.5562, 0.4096, 0.5562, 0.4105, 0.5562, 0.4105, 0.5562, 0.4096, 0.5562, 0.4085, 0.516, 0.4085, 0.516, 0.4085, 0.5562, 0.4085, 0.5562, 0.4238, 0.5562, 0.4246, 0.5562, 0.4246, 0.5562, 0.4238, 0.5562, 0.4105, 0.516, 0.4106, 0.516, 0.4106, 0.5562, 0.4105, 0.5562, 0.4215, 0.5562, 0.4222, 0.5562, 0.4222, 0.5562, 0.4215, 0.5562, 0.4246, 0.516, 0.4244, 0.516, 0.4244, 0.5562, 0.4246, 0.5562, 0.4076, 0.5562, 0.4085, 0.5562, 0.4096, 0.5562, 0.4105, 0.5119, 0.3917, 0.5119, 0.3917, 0.5119, 0.3917, 0.5119, 0.3917, 0.5119, 0.3917, 0.5119, 0.3917, 0.5119, 0.3917, 0.5119, 0.3917, 0.5119, 0.3917, 0.5119, 0.3917, 0.5119, 0.3917, 0.5119, 0.3917, 0.5562, 0.4246, 0.5562, 0.4215, 0.5562, 0.4222, 0.5562, 0.4238, 0.5307, 0.4884, 0.5302, 0.4884, 0.5322, 0.4884, 0.5317, 0.4884, 0.5119, 0.3917, 0.5119, 0.3917, 0.5119, 0.3917, 0.5119, 0.3917, 0.5119, 0.3917, 0.5119, 0.3917, 0.5119, 0.3917, 0.5119, 0.3917])
me_cylinder.materials.append(mat_material_002)
me_cylinder.update()
me_cube = bpy.data.meshes.new('Cube')
me_cube.from_pydata([(-0.5571, -2.966, -0.9156), (0.1766, -2.966, 0.9449), (-0.5571, -0.9663, -0.9156), (0.1766, -0.9663, 0.9449), (-0.05207, -2.966, -1.115), (0.6816, -2.966, 0.7457), (-0.05207, -0.9663, -1.115), (0.6816, -0.9663, 0.7457), (-0.4716, -1.2, -0.6987), (-0.4716, -2.733, -0.6987), (0.09101, -2.733, 0.7279), (0.09101, -1.2, 0.7279), (-1.188, -1.495, -0.09861), (-1.188, -2.438, -0.09861), (-0.8419, -2.438, 0.7782), (-0.8419, -1.495, 0.7782), (0.6203, -1.133, 0.5902), (0.009253, -1.133, -0.9593), (0.009253, -2.799, -0.9593), (0.6203, -2.799, 0.5902)], [], [(0, 1, 10, 9), (2, 3, 7, 6), (7, 5, 19, 16), (4, 5, 1, 0), (2, 6, 4, 0), (7, 3, 1, 5), (8, 9, 13, 12), (1, 3, 11, 10), (2, 0, 9, 8), (3, 2, 8, 11), (13, 14, 15, 12), (11, 8, 12, 15), (9, 10, 14, 13), (10, 11, 15, 14), (17, 16, 19, 18), (6, 7, 16, 17), (5, 4, 18, 19), (4, 6, 17, 18)])
_uv = me_cube.uv_layers.new(name='UVMap')
_uv.uv.foreach_set('vector', [0.5605, 0.2146, 0.5828, 0.2146, 0.5828, 0.2146, 0.5605, 0.2146, 0.5605, 0.1478, 0.5828, 0.1478, 0.5828, 0.1701, 0.5605, 0.1701, 0.5888, 0.1502, 0.5888, 0.2123, 0.5888, 0.2123, 0.5888, 0.1502, 0.5605, 0.1924, 0.5828, 0.1924, 0.5828, 0.2146, 0.5605, 0.2146, 0.5382, 0.1701, 0.5605, 0.1701, 0.5605, 0.1924, 0.5382, 0.1924, 0.5828, 0.1701, 0.605, 0.1701, 0.605, 0.1924, 0.5828, 0.1924, 0.5269, 0.07183, 0.5269, 0.09409, 0.5269, 0.09409, 0.5269, 0.07183, 0.605, 0.1924, 0.605, 0.1701, 0.605, 0.1701, 0.605, 0.1924, 0.5382, 0.1701, 0.5382, 0.1924, 0.5382, 0.1924, 0.5382, 0.1701, 0.5828, 0.1478, 0.5605, 0.1478, 0.5605, 0.1478, 0.5828, 0.1478, 0.5492, 0.0273, 0.5714, 0.0273, 0.5714, 0.04956, 0.5492, 0.04956, 0.5714, 0.04956, 0.5492, 0.04956, 0.5492, 0.04956, 0.5714, 0.04956, 0.5492, 0.1164, 0.5714, 0.1164, 0.5714, 0.1164, 0.5492, 0.1164, 0.5937, 0.09409, 0.5937, 0.07183, 0.5937, 0.07183, 0.5937, 0.09409, 0.563, 0.2986, 0.5853, 0.2986, 0.5853, 0.3209, 0.563, 0.3209, 0.5267, 0.1502, 0.5888, 0.1502, 0.5888, 0.1502, 0.5267, 0.1502, 0.5888, 0.2123, 0.5267, 0.2123, 0.5267, 0.2123, 0.5888, 0.2123, 0.5267, 0.2123, 0.5267, 0.1502, 0.5267, 0.1502, 0.5267, 0.2123])
me_cube.materials.append(mat_material_001)
me_cube.update()
me_cylinder_001 = bpy.data.meshes.new('Cylinder.001')
me_cylinder_001.from_pydata([(0.0, 1.0, -1.0), (0.0, 1.0, 1.0), (0.7071, 0.7071, -1.0), (0.7071, 0.7071, 1.0), (1.0, -4.371e-08, -1.0), (1.0, -4.371e-08, 1.0), (0.7071, -0.7071, -1.0), (0.7071, -0.7071, 1.0), (-8.742e-08, -1.0, -1.0), (-8.742e-08, -1.0, 1.0), (-0.7071, -0.7071, -1.0), (-0.7071, -0.7071, 1.0), (-1.0, 1.192e-08, -1.0), (-1.0, 1.192e-08, 1.0), (-0.7071, 0.7071, -1.0), (-0.7071, 0.7071, 1.0), (5.271e-15, 1.0, 2.231), (5.271e-15, 1.0, 4.14), (0.7071, 0.7071, 2.231), (0.7071, 0.7071, 4.14), (1.0, -1.078e-06, 2.231), (1.0, -1.049e-06, 4.14), (0.7071, -0.7071, 2.231), (0.7071, -0.7071, 4.14), (-8.742e-08, -1.0, 2.231), (-8.742e-08, -1.0, 4.14), (-0.7071, -0.7071, 2.231), (-0.7071, -0.7071, 4.14), (-1.0, -1.023e-06, 2.231), (-1.0, -9.935e-07, 4.14), (-0.7071, 0.7071, 2.231), (-0.7071, 0.7071, 4.14)], [], [(0, 1, 3, 2), (2, 3, 5, 4), (4, 5, 7, 6), (6, 7, 9, 8), (8, 9, 11, 10), (10, 11, 13, 12), (3, 1, 15, 13, 11, 9, 7, 5), (12, 13, 15, 14), (14, 15, 1, 0), (0, 2, 4, 6, 8, 10, 12, 14), (16, 17, 19, 18), (18, 19, 21, 20), (20, 21, 23, 22), (22, 23, 25, 24), (24, 25, 27, 26), (26, 27, 29, 28), (19, 17, 31, 29, 27, 25, 23, 21), (28, 29, 31, 30), (30, 31, 17, 16), (16, 18, 20, 22, 24, 26, 28, 30)])
_uv = me_cylinder_001.uv_layers.new(name='UVMap')
_uv.uv.foreach_set('vector', [0.6108, 0.0612, 0.6108, 0.1091, 0.5989, 0.1091, 0.5989, 0.0612, 0.5989, 0.0612, 0.5989, 0.1091, 0.5869, 0.1091, 0.5869, 0.0612, 0.5869, 0.0612, 0.5869, 0.1091, 0.5749, 0.1091, 0.5749, 0.0612, 0.5749, 0.0612, 0.5749, 0.1091, 0.5629, 0.1091, 0.5629, 0.0612, 0.5629, 0.0612, 0.5629, 0.1091, 0.551, 0.1091, 0.551, 0.0612, 0.551, 0.0612, 0.551, 0.1091, 0.539, 0.1091, 0.539, 0.0612, 0.5552, 0.05351, 0.539, 0.06024, 0.5227, 0.05351, 0.516, 0.03725, 0.5227, 0.02099, 0.539, 0.01426, 0.5552, 0.02099, 0.562, 0.03725, 0.539, 0.0612, 0.539, 0.1091, 0.527, 0.1091, 0.527, 0.0612, 0.527, 0.0612, 0.527, 0.1091, 0.515, 0.1091, 0.515, 0.0612, 0.5869, 0.06024, 0.6031, 0.05351, 0.6099, 0.03725, 0.6031, 0.02099, 0.5869, 0.01426, 0.5706, 0.02099, 0.5639, 0.03725, 0.5706, 0.05351, 0.6108, 0.0612, 0.6108, 0.1091, 0.5989, 0.1091, 0.5989, 0.0612, 0.5989, 0.0612, 0.5989, 0.1091, 0.5869, 0.1091, 0.5869, 0.0612, 0.5869, 0.0612, 0.5869, 0.1091, 0.5749, 0.1091, 0.5749, 0.0612, 0.5749, 0.0612, 0.5749, 0.1091, 0.5629, 0.1091, 0.5629, 0.0612, 0.5629, 0.0612, 0.5629, 0.1091, 0.551, 0.1091, 0.551, 0.0612, 0.551, 0.0612, 0.551, 0.1091, 0.539, 0.1091, 0.539, 0.0612, 0.5552, 0.05351, 0.539, 0.06024, 0.5227, 0.05351, 0.516, 0.03725, 0.5227, 0.02099, 0.539, 0.01426, 0.5552, 0.02099, 0.562, 0.03725, 0.539, 0.0612, 0.539, 0.1091, 0.527, 0.1091, 0.527, 0.0612, 0.527, 0.0612, 0.527, 0.1091, 0.515, 0.1091, 0.515, 0.0612, 0.5869, 0.06024, 0.6031, 0.05351, 0.6099, 0.03725, 0.6031, 0.02099, 0.5869, 0.01426, 0.5706, 0.02099, 0.5639, 0.03725, 0.5706, 0.05351])
me_cylinder_001.materials.append(mat_material_003)
me_cylinder_001.update()

# ---- objects
ob_base = bpy.data.objects.new('base', me_cylinder)
ob_lamps = bpy.data.objects.new('lamps', me_cube)
ob_cylinder = bpy.data.objects.new('Cylinder', me_cylinder_001)

# ---- transforms, parenting, visibility, modifiers, constraints
ob_base.location = (0.0, 0.0, 1.34)
ob_base.scale = (0.3608, 0.3608, 0.04094)
ob_lamps.parent = ob_base
ob_lamps.matrix_parent_inverse = Matrix(((1.448, -0.0, 0.0, -0.0), (-0.0, 1.448, -0.0, 0.0), (0.0, -0.0, 12.76, -32.83), (-0.0, 0.0, -0.0, 1.0)))
ob_lamps.location = (0.0, 0.0, 7.674)
ob_lamps.scale = (0.5667, 0.5667, 0.5667)
_m = ob_lamps.modifiers.new('Mirror', 'MIRROR')
_m.use_axis = (False, True, False)
ob_cylinder.parent = ob_base
ob_cylinder.matrix_parent_inverse = Matrix(((1.448, -0.0, 0.0, -0.0), (-0.0, 1.448, -0.0, 0.0), (0.0, -0.0, 12.76, -32.83), (-0.0, 0.0, -0.0, 1.0)))
ob_cylinder.location = (0.0, -1.112, 7.588)
ob_cylinder.rotation_euler = (-1.571, -2.22e-16, 2.22e-16)
ob_cylinder.scale = (0.09514, 0.09514, 0.6971)

# ---- collection membership
col_collection.objects.link(ob_base)
col_collection.objects.link(ob_lamps)
col_collection.objects.link(ob_cylinder)

# ---- scene / render settings (as saved in the file)
scene.frame_start = 1; scene.frame_end = 250; scene.frame_set(1)
scene.render.engine = 'BLENDER_EEVEE_NEXT'
scene.cycles.sampling_pattern = 'TABULATED_SOBOL'
scene.cycles.use_light_tree = False
scene.view_settings.view_transform = 'Filmic'
bpy.context.view_layer.update()

# ---- added for rendering (the .blend has no active camera and no usable light): camera, sun
cam_auto = bpy.data.cameras.new('AutoCamera')
cam_auto.lens = 50.0
cam_auto.sensor_width = 36.0
cam_auto.clip_end = 1000.0
ob_auto_camera = bpy.data.objects.new('AutoCamera', cam_auto)
scene.collection.objects.link(ob_auto_camera)
ob_auto_camera.location = (5.47522, -6.37893, 6.41781)
ob_auto_camera.rotation_euler = (1.09748, -7.21219e-08, 0.694738)
scene.camera = ob_auto_camera
light_auto_sun = bpy.data.lights.new('AutoSun', 'SUN')
light_auto_sun.energy = 3.0
light_auto_sun.angle = 0.0523599
ob_auto_sun = bpy.data.objects.new('AutoSun', light_auto_sun)
scene.collection.objects.link(ob_auto_sun)
ob_auto_sun.rotation_euler = (0.872665, 0.174533, 0.523599)
bpy.context.view_layer.update()
